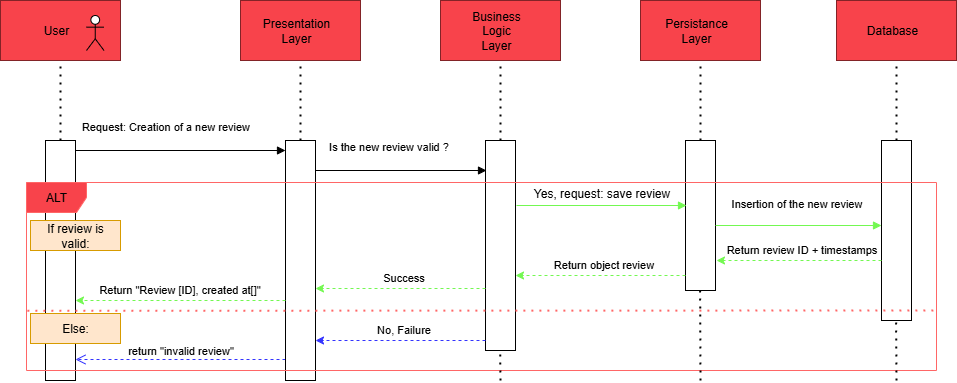

The diagram above was exported from draw.io. Its source (the exported page's mxGraphModel, read from the mxfile embedded in the PNG):
<mxGraphModel dx="868" dy="439" grid="1" gridSize="10" guides="1" tooltips="1" connect="1" arrows="1" fold="1" page="1" pageScale="1" pageWidth="1169" pageHeight="827" background="#ffffff" math="0" shadow="0">
  <root>
    <mxCell id="0" />
    <mxCell id="1" parent="0" />
    <mxCell id="uT08vz0VcZJFN3KsNAsz-4" value="" style="html=1;points=[[0,0,0,0,5],[0,1,0,0,-5],[1,0,0,0,5],[1,1,0,0,-5]];perimeter=orthogonalPerimeter;outlineConnect=0;targetShapes=umlLifeline;portConstraint=eastwest;newEdgeStyle={&quot;curved&quot;:0,&quot;rounded&quot;:0};" vertex="1" parent="1">
      <mxGeometry x="79" y="200" width="30" height="240" as="geometry" />
    </mxCell>
    <mxCell id="uT08vz0VcZJFN3KsNAsz-5" value="Request: Creation of a new review" style="html=1;verticalAlign=bottom;endArrow=block;curved=0;rounded=0;" edge="1" target="uT08vz0VcZJFN3KsNAsz-7" parent="1">
      <mxGeometry x="-0.1429" y="15" relative="1" as="geometry">
        <mxPoint x="109" y="210" as="sourcePoint" />
        <mxPoint x="179" y="210" as="targetPoint" />
        <mxPoint as="offset" />
      </mxGeometry>
    </mxCell>
    <mxCell id="uT08vz0VcZJFN3KsNAsz-6" value="return &quot;invalid review&quot;" style="html=1;verticalAlign=bottom;endArrow=open;dashed=1;endSize=8;curved=0;rounded=0;strokeColor=#3333FF;" edge="1" parent="1">
      <mxGeometry relative="1" as="geometry">
        <mxPoint x="109.00000000000011" y="419" as="targetPoint" />
        <mxPoint x="319" y="419" as="sourcePoint" />
      </mxGeometry>
    </mxCell>
    <mxCell id="uT08vz0VcZJFN3KsNAsz-7" value="" style="html=1;points=[[0,0,0,0,5],[0,1,0,0,-5],[1,0,0,0,5],[1,1,0,0,-5]];perimeter=orthogonalPerimeter;outlineConnect=0;targetShapes=umlLifeline;portConstraint=eastwest;newEdgeStyle={&quot;curved&quot;:0,&quot;rounded&quot;:0};" vertex="1" parent="1">
      <mxGeometry x="319" y="200" width="30" height="240" as="geometry" />
    </mxCell>
    <mxCell id="uT08vz0VcZJFN3KsNAsz-8" value="" style="html=1;points=[[0,0,0,0,5],[0,1,0,0,-5],[1,0,0,0,5],[1,1,0,0,-5]];perimeter=orthogonalPerimeter;outlineConnect=0;targetShapes=umlLifeline;portConstraint=eastwest;newEdgeStyle={&quot;curved&quot;:0,&quot;rounded&quot;:0};" vertex="1" parent="1">
      <mxGeometry x="519" y="200" width="30" height="210" as="geometry" />
    </mxCell>
    <mxCell id="uT08vz0VcZJFN3KsNAsz-9" value="" style="html=1;points=[[0,0,0,0,5],[0,1,0,0,-5],[1,0,0,0,5],[1,1,0,0,-5]];perimeter=orthogonalPerimeter;outlineConnect=0;targetShapes=umlLifeline;portConstraint=eastwest;newEdgeStyle={&quot;curved&quot;:0,&quot;rounded&quot;:0};" vertex="1" parent="1">
      <mxGeometry x="719" y="200" width="30" height="150" as="geometry" />
    </mxCell>
    <mxCell id="uT08vz0VcZJFN3KsNAsz-12" value="" style="endArrow=none;dashed=1;html=1;dashPattern=1 3;strokeWidth=2;rounded=0;" edge="1" parent="1">
      <mxGeometry width="50" height="50" relative="1" as="geometry">
        <mxPoint x="94" y="200" as="sourcePoint" />
        <mxPoint x="94" y="120" as="targetPoint" />
      </mxGeometry>
    </mxCell>
    <mxCell id="uT08vz0VcZJFN3KsNAsz-14" value="" style="rounded=0;whiteSpace=wrap;html=1;strokeColor=#832327;fillColor=#F8434B;" vertex="1" parent="1">
      <mxGeometry x="34" y="60" width="120" height="60" as="geometry" />
    </mxCell>
    <mxCell id="uT08vz0VcZJFN3KsNAsz-15" value="User" style="text;html=1;align=center;verticalAlign=middle;whiteSpace=wrap;rounded=0;" vertex="1" parent="1">
      <mxGeometry x="60" y="75" width="60" height="30" as="geometry" />
    </mxCell>
    <mxCell id="uT08vz0VcZJFN3KsNAsz-16" value="" style="shape=umlActor;verticalLabelPosition=bottom;verticalAlign=top;html=1;outlineConnect=0;" vertex="1" parent="1">
      <mxGeometry x="120" y="75" width="17.5" height="35" as="geometry" />
    </mxCell>
    <mxCell id="uT08vz0VcZJFN3KsNAsz-19" value="" style="endArrow=none;dashed=1;html=1;dashPattern=1 3;strokeWidth=2;rounded=0;" edge="1" parent="1">
      <mxGeometry width="50" height="50" relative="1" as="geometry">
        <mxPoint x="334" y="200" as="sourcePoint" />
        <mxPoint x="334" y="120" as="targetPoint" />
      </mxGeometry>
    </mxCell>
    <mxCell id="uT08vz0VcZJFN3KsNAsz-20" value="" style="rounded=0;whiteSpace=wrap;html=1;fillColor=#F8434B;strokeColor=#832327;" vertex="1" parent="1">
      <mxGeometry x="274" y="60" width="120" height="60" as="geometry" />
    </mxCell>
    <mxCell id="uT08vz0VcZJFN3KsNAsz-21" value="Presentation&lt;div&gt;Layer&lt;/div&gt;" style="text;html=1;align=center;verticalAlign=middle;whiteSpace=wrap;rounded=0;" vertex="1" parent="1">
      <mxGeometry x="300" y="75" width="60" height="30" as="geometry" />
    </mxCell>
    <mxCell id="uT08vz0VcZJFN3KsNAsz-23" value="" style="endArrow=none;dashed=1;html=1;dashPattern=1 3;strokeWidth=2;rounded=0;" edge="1" parent="1">
      <mxGeometry width="50" height="50" relative="1" as="geometry">
        <mxPoint x="534" y="200" as="sourcePoint" />
        <mxPoint x="534" y="120" as="targetPoint" />
      </mxGeometry>
    </mxCell>
    <mxCell id="uT08vz0VcZJFN3KsNAsz-24" value="" style="rounded=0;whiteSpace=wrap;html=1;fillColor=#F8434B;strokeColor=#832327;" vertex="1" parent="1">
      <mxGeometry x="474" y="60" width="120" height="60" as="geometry" />
    </mxCell>
    <mxCell id="uT08vz0VcZJFN3KsNAsz-25" value="Business&lt;div&gt;Logic Layer&lt;/div&gt;" style="text;html=1;align=center;verticalAlign=middle;whiteSpace=wrap;rounded=0;" vertex="1" parent="1">
      <mxGeometry x="500" y="75" width="60" height="30" as="geometry" />
    </mxCell>
    <mxCell id="uT08vz0VcZJFN3KsNAsz-27" value="" style="endArrow=none;dashed=1;html=1;dashPattern=1 3;strokeWidth=2;rounded=0;" edge="1" parent="1">
      <mxGeometry width="50" height="50" relative="1" as="geometry">
        <mxPoint x="734" y="200" as="sourcePoint" />
        <mxPoint x="734" y="120" as="targetPoint" />
      </mxGeometry>
    </mxCell>
    <mxCell id="uT08vz0VcZJFN3KsNAsz-28" value="" style="rounded=0;whiteSpace=wrap;html=1;fillColor=#F8434B;strokeColor=#832327;" vertex="1" parent="1">
      <mxGeometry x="674" y="60" width="120" height="60" as="geometry" />
    </mxCell>
    <mxCell id="uT08vz0VcZJFN3KsNAsz-29" value="Persistance&lt;div&gt;Layer&lt;/div&gt;" style="text;html=1;align=center;verticalAlign=middle;whiteSpace=wrap;rounded=0;" vertex="1" parent="1">
      <mxGeometry x="700" y="75" width="60" height="30" as="geometry" />
    </mxCell>
    <mxCell id="uT08vz0VcZJFN3KsNAsz-31" value="" style="html=1;points=[[0,0,0,0,5],[0,1,0,0,-5],[1,0,0,0,5],[1,1,0,0,-5]];perimeter=orthogonalPerimeter;outlineConnect=0;targetShapes=umlLifeline;portConstraint=eastwest;newEdgeStyle={&quot;curved&quot;:0,&quot;rounded&quot;:0};" vertex="1" parent="1">
      <mxGeometry x="915" y="200" width="30" height="180" as="geometry" />
    </mxCell>
    <mxCell id="uT08vz0VcZJFN3KsNAsz-32" value="" style="endArrow=none;dashed=1;html=1;dashPattern=1 3;strokeWidth=2;rounded=0;" edge="1" parent="1">
      <mxGeometry width="50" height="50" relative="1" as="geometry">
        <mxPoint x="930" y="200" as="sourcePoint" />
        <mxPoint x="930" y="120" as="targetPoint" />
      </mxGeometry>
    </mxCell>
    <mxCell id="uT08vz0VcZJFN3KsNAsz-33" value="" style="rounded=0;whiteSpace=wrap;html=1;fillColor=#F8434B;strokeColor=#832327;" vertex="1" parent="1">
      <mxGeometry x="870" y="60" width="120" height="60" as="geometry" />
    </mxCell>
    <mxCell id="uT08vz0VcZJFN3KsNAsz-34" value="Database" style="text;html=1;align=center;verticalAlign=middle;whiteSpace=wrap;rounded=0;" vertex="1" parent="1">
      <mxGeometry x="896" y="75" width="60" height="30" as="geometry" />
    </mxCell>
    <mxCell id="uT08vz0VcZJFN3KsNAsz-36" value="Is the new review valid ?" style="html=1;verticalAlign=bottom;endArrow=block;curved=0;rounded=0;" edge="1" parent="1">
      <mxGeometry x="-0.1429" y="15" relative="1" as="geometry">
        <mxPoint x="349" y="230" as="sourcePoint" />
        <mxPoint x="520" y="230" as="targetPoint" />
        <mxPoint as="offset" />
      </mxGeometry>
    </mxCell>
    <mxCell id="uT08vz0VcZJFN3KsNAsz-37" value="" style="html=1;verticalAlign=bottom;endArrow=block;curved=0;rounded=0;strokeColor=#73F851;" edge="1" parent="1">
      <mxGeometry x="-0.0588" relative="1" as="geometry">
        <mxPoint x="550" y="265" as="sourcePoint" />
        <mxPoint x="720" y="265" as="targetPoint" />
        <mxPoint as="offset" />
      </mxGeometry>
    </mxCell>
    <mxCell id="uT08vz0VcZJFN3KsNAsz-38" value="Insertion of the new review" style="html=1;verticalAlign=bottom;endArrow=block;curved=0;rounded=0;strokeColor=#73F851;" edge="1" parent="1">
      <mxGeometry x="-0.0241" y="13" relative="1" as="geometry">
        <mxPoint x="749" y="285" as="sourcePoint" />
        <mxPoint x="914.9999999999998" y="285" as="targetPoint" />
        <mxPoint as="offset" />
      </mxGeometry>
    </mxCell>
    <mxCell id="uT08vz0VcZJFN3KsNAsz-39" value="ALT" style="shape=umlFrame;whiteSpace=wrap;html=1;pointerEvents=0;fillColor=#F8434B;strokeColor=#FF6666;" vertex="1" parent="1">
      <mxGeometry x="60" y="242" width="910" height="188" as="geometry" />
    </mxCell>
    <mxCell id="uT08vz0VcZJFN3KsNAsz-40" value="" style="endArrow=none;dashed=1;html=1;dashPattern=1 3;strokeWidth=2;rounded=0;exitX=0.001;exitY=0.46;exitDx=0;exitDy=0;exitPerimeter=0;strokeColor=#FF6666;" edge="1" parent="1">
      <mxGeometry width="50" height="50" relative="1" as="geometry">
        <mxPoint x="60.909999999999854" y="370.28" as="sourcePoint" />
        <mxPoint x="970" y="370" as="targetPoint" />
      </mxGeometry>
    </mxCell>
    <mxCell id="uT08vz0VcZJFN3KsNAsz-41" value="If review is valid:" style="text;html=1;align=center;verticalAlign=middle;whiteSpace=wrap;rounded=0;fillColor=#ffe6cc;strokeColor=#d79b00;" vertex="1" parent="1">
      <mxGeometry x="64" y="280" width="90" height="30" as="geometry" />
    </mxCell>
    <mxCell id="uT08vz0VcZJFN3KsNAsz-42" value="Else:" style="text;html=1;align=center;verticalAlign=middle;whiteSpace=wrap;rounded=0;fillColor=#ffe6cc;strokeColor=#d79b00;" vertex="1" parent="1">
      <mxGeometry x="64" y="373" width="90" height="30" as="geometry" />
    </mxCell>
    <mxCell id="uT08vz0VcZJFN3KsNAsz-43" value="Yes, request: save review" style="text;html=1;align=center;verticalAlign=middle;resizable=0;points=[];autosize=1;strokeColor=none;fillColor=none;" vertex="1" parent="1">
      <mxGeometry x="555" y="238" width="160" height="30" as="geometry" />
    </mxCell>
    <mxCell id="uT08vz0VcZJFN3KsNAsz-44" value="" style="endArrow=none;dashed=1;html=1;dashPattern=1 3;strokeWidth=2;rounded=0;" edge="1" parent="1">
      <mxGeometry width="50" height="50" relative="1" as="geometry">
        <mxPoint x="930" y="440" as="sourcePoint" />
        <mxPoint x="929.57" y="380" as="targetPoint" />
      </mxGeometry>
    </mxCell>
    <mxCell id="uT08vz0VcZJFN3KsNAsz-45" value="" style="endArrow=classic;html=1;rounded=0;dashed=1;entryX=1.033;entryY=0.5;entryDx=0;entryDy=0;entryPerimeter=0;strokeColor=#73F851;" edge="1" parent="1">
      <mxGeometry width="50" height="50" relative="1" as="geometry">
        <mxPoint x="914.9999999999998" y="320" as="sourcePoint" />
        <mxPoint x="749.99" y="320" as="targetPoint" />
      </mxGeometry>
    </mxCell>
    <mxCell id="uT08vz0VcZJFN3KsNAsz-46" value="Return review ID + timestamps" style="edgeLabel;html=1;align=center;verticalAlign=middle;resizable=0;points=[];" vertex="1" connectable="0" parent="uT08vz0VcZJFN3KsNAsz-45">
      <mxGeometry x="0.182" y="-4" relative="1" as="geometry">
        <mxPoint x="18" y="-8" as="offset" />
      </mxGeometry>
    </mxCell>
    <mxCell id="uT08vz0VcZJFN3KsNAsz-47" value="" style="endArrow=classic;html=1;rounded=0;dashed=1;strokeColor=#73F851;" edge="1" parent="1" target="uT08vz0VcZJFN3KsNAsz-8">
      <mxGeometry width="50" height="50" relative="1" as="geometry">
        <mxPoint x="718.9999999999998" y="335" as="sourcePoint" />
        <mxPoint x="553.99" y="335" as="targetPoint" />
      </mxGeometry>
    </mxCell>
    <mxCell id="uT08vz0VcZJFN3KsNAsz-48" value="Return object review" style="edgeLabel;html=1;align=center;verticalAlign=middle;resizable=0;points=[];" vertex="1" connectable="0" parent="uT08vz0VcZJFN3KsNAsz-47">
      <mxGeometry x="0.182" y="-4" relative="1" as="geometry">
        <mxPoint x="18" y="-8" as="offset" />
      </mxGeometry>
    </mxCell>
    <mxCell id="uT08vz0VcZJFN3KsNAsz-49" value="" style="endArrow=classic;html=1;rounded=0;dashed=1;strokeColor=#73F851;" edge="1" parent="1" target="uT08vz0VcZJFN3KsNAsz-7">
      <mxGeometry width="50" height="50" relative="1" as="geometry">
        <mxPoint x="518.9999999999998" y="348" as="sourcePoint" />
        <mxPoint x="353.99" y="348" as="targetPoint" />
      </mxGeometry>
    </mxCell>
    <mxCell id="uT08vz0VcZJFN3KsNAsz-50" value="Success" style="edgeLabel;html=1;align=center;verticalAlign=middle;resizable=0;points=[];" vertex="1" connectable="0" parent="uT08vz0VcZJFN3KsNAsz-49">
      <mxGeometry x="0.182" y="-4" relative="1" as="geometry">
        <mxPoint x="18" y="-8" as="offset" />
      </mxGeometry>
    </mxCell>
    <mxCell id="uT08vz0VcZJFN3KsNAsz-51" value="" style="endArrow=classic;html=1;rounded=0;dashed=1;strokeColor=#73F851;" edge="1" parent="1" target="uT08vz0VcZJFN3KsNAsz-4">
      <mxGeometry width="50" height="50" relative="1" as="geometry">
        <mxPoint x="318.9999999999998" y="360" as="sourcePoint" />
        <mxPoint x="153.99" y="360" as="targetPoint" />
      </mxGeometry>
    </mxCell>
    <mxCell id="uT08vz0VcZJFN3KsNAsz-52" value="Return &quot;Review [ID], created at[]&quot;" style="edgeLabel;html=1;align=center;verticalAlign=middle;resizable=0;points=[];" vertex="1" connectable="0" parent="uT08vz0VcZJFN3KsNAsz-51">
      <mxGeometry x="0.182" y="-4" relative="1" as="geometry">
        <mxPoint x="18" y="-8" as="offset" />
      </mxGeometry>
    </mxCell>
    <mxCell id="uT08vz0VcZJFN3KsNAsz-53" value="" style="endArrow=classic;html=1;rounded=0;dashed=1;strokeColor=#3333FF;" edge="1" parent="1" target="uT08vz0VcZJFN3KsNAsz-7">
      <mxGeometry width="50" height="50" relative="1" as="geometry">
        <mxPoint x="518.9999999999998" y="400" as="sourcePoint" />
        <mxPoint x="353.99" y="400" as="targetPoint" />
      </mxGeometry>
    </mxCell>
    <mxCell id="uT08vz0VcZJFN3KsNAsz-54" value="No, Failure" style="edgeLabel;html=1;align=center;verticalAlign=middle;resizable=0;points=[];" vertex="1" connectable="0" parent="uT08vz0VcZJFN3KsNAsz-53">
      <mxGeometry x="0.182" y="-4" relative="1" as="geometry">
        <mxPoint x="18" y="-8" as="offset" />
      </mxGeometry>
    </mxCell>
    <mxCell id="uT08vz0VcZJFN3KsNAsz-55" value="" style="endArrow=none;dashed=1;html=1;dashPattern=1 3;strokeWidth=2;rounded=0;" edge="1" parent="1">
      <mxGeometry width="50" height="50" relative="1" as="geometry">
        <mxPoint x="734" y="440" as="sourcePoint" />
        <mxPoint x="733.64" y="350" as="targetPoint" />
      </mxGeometry>
    </mxCell>
    <mxCell id="uT08vz0VcZJFN3KsNAsz-56" value="" style="endArrow=none;dashed=1;html=1;dashPattern=1 3;strokeWidth=2;rounded=0;" edge="1" parent="1">
      <mxGeometry width="50" height="50" relative="1" as="geometry">
        <mxPoint x="534" y="440" as="sourcePoint" />
        <mxPoint x="533.64" y="410" as="targetPoint" />
      </mxGeometry>
    </mxCell>
  </root>
</mxGraphModel>